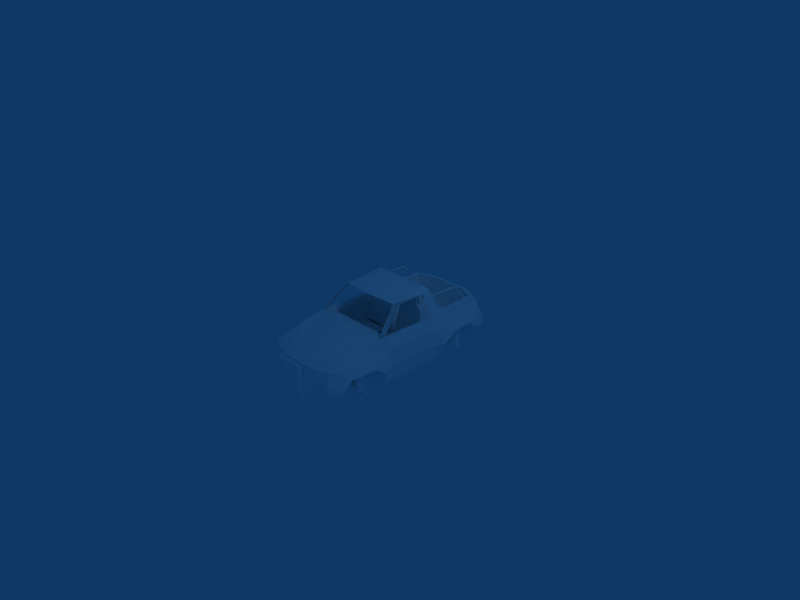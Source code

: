 # Source: isamu-rallycar.blend  (saved by Blender 2.48.1; exported with 4.5.12 LTS)
import bpy
from mathutils import Matrix  # noqa: F401  (used for matrix-valued properties, if any)

bpy.ops.wm.read_factory_settings(use_empty=True)
scene = bpy.context.scene
scene.name = 'Scene'

# ---- collections
col_collection_1 = bpy.data.collections.new('Collection 1'); scene.collection.children.link(col_collection_1)

# ---- materials (node trees are filled in below, after node groups)
mat_material_1 = bpy.data.materials.new('Material#1')
mat_material_1.alpha_threshold = 0.0
mat_material_1.diffuse_color = (1.0, 1.0, 1.0, 1.0)
mat_material_1.roughness = 0.5
mat_material_1.line_color = (0.0, 0.0, 0.0, 1.0)

# ---- material node trees

# ---- world
world_world = bpy.data.worlds.new('World'); scene.world = world_world
world_world.color = (0.05656, 0.2208, 0.4)
world_world.use_sun_shadow = False
world_world.sun_shadow_jitter_overblur = 0.0
world_world.cycles.sampling_method = 'MANUAL'
world_world.cycles.sample_map_resolution = 256

# ---- cameras
cam_camera = bpy.data.cameras.new('Camera')
cam_camera.passepartout_alpha = 0.2
cam_camera.clip_end = 100.0
cam_camera.lens = 35.0
cam_camera.ortho_scale = 7.314
cam_camera.show_passepartout = False
cam_camera.show_safe_areas = True
cam_camera.dof.focus_distance = 0.0
cam_camera.dof.aperture_fstop = 128.0

# ---- lights
light_spot = bpy.data.lights.new('Spot', 'POINT')
light_spot.transmission_factor = 0.0
light_spot.cutoff_distance = 30.0
light_spot.energy = 100.0
light_spot.shadow_buffer_clip_start = 1.001
light_spot.shadow_soft_size = 1.0
light_spot.shadow_maximum_resolution = 0.006
light_spot.use_absolute_resolution = True
light_spot.cycles.use_multiple_importance_sampling = False

# ---- meshes
me_body_prm0_material_1 = bpy.data.meshes.new('body.prm0_Material#1')
me_body_prm0_material_1.from_pydata([(0.62, 1.038, -0.4505), (0.62, 1.095, -0.5031), (0.62, 1.042, -0.5594), (0.1844, 1.095, -0.5031), (0.1844, 1.042, -0.5594), (0.08464, 1.161, -0.5008), (0.08464, 1.044, -0.6257), (-0.08464, 1.161, -0.5008), (-0.08464, 1.044, -0.6257), (-0.1844, 1.095, -0.5031), (-0.1844, 1.042, -0.5594), (-0.62, 1.095, -0.5031), (-0.62, 1.042, -0.5594), (-0.62, 1.038, -0.4505), (-0.62, 0.9858, -0.5069), (-0.1844, 1.038, -0.4505), (-0.1844, 0.9858, -0.5069), (-0.08464, 1.036, -0.3843), (-0.08464, 0.9195, -0.5091), (0.08464, 1.036, -0.3843), (0.08464, 0.9195, -0.5091), (0.1844, 1.038, -0.4505), (0.1844, 0.9858, -0.5069), (0.62, 0.9858, -0.5069), (-0.7077, 1.423, -0.2671), (-0.4768, 1.206, -0.1818), (-0.6122, 1.461, -0.4409), (-0.4729, 1.32, -0.4627), (0.473, 1.32, -0.4627), (-0.494, 0.7512, -0.4959), (0.4941, 0.7512, -0.4959), (-0.6346, 0.6111, -0.5054), (0.6346, 0.6111, -0.5054), (-0.6346, -0.435, -0.5054), (0.6346, -0.435, -0.5054), (0.3548, -0.5656, -0.4983), (0.3548, -0.7233, -0.1818), (0.3548, -1.131, -0.4761), (0.3548, -1.002, -0.1818), (0.6126, -1.273, -0.4673), (0.7138, -1.222, -0.2671), (-0.6339, -0.821, -0.5213), (-0.2537, -0.8403, -0.3623), (-0.6339, -0.8403, -0.4798), (-0.2537, -0.8818, -0.3816), (-0.6339, -0.8818, -0.4992), (-0.2537, -0.8625, -0.4231), (-0.6339, -0.8625, -0.5406), (-0.2537, -0.821, -0.4038), (0.6339, -0.8403, -0.4798), (0.2537, -0.8403, -0.3623), (0.6339, -0.821, -0.5213), (0.2537, -0.821, -0.4038), (0.6339, -0.8625, -0.5406), (0.2537, -0.8625, -0.4231), (0.6339, -0.8818, -0.4992), (0.2537, -0.8818, -0.3816), (-0.7432, -0.6803, -0.1313), (-0.7397, -0.8761, -0.1314), (-0.3547, -0.7233, -0.1818), (-0.3547, -1.002, -0.1818), (-0.3547, -1.131, -0.4761), (-0.6126, -1.273, -0.4673), (-0.6213, -1.328, -0.4597), (0.6213, -1.328, -0.4597), (0.5148, -1.417, -0.4409), (-0.2123, -1.497, -0.1414), (-0.2303, -1.425, 0.01751), (-0.2005, -1.412, -0.009763), (0.2303, -1.425, 0.01751), (0.1975, -1.412, -0.009763), (0.2123, -1.497, -0.1414), (0.1826, -1.442, -0.1141), (-0.1852, -1.442, -0.1141), (0.6082, -1.413, -0.2039), (0.5901, -1.44, -0.2671), (0.2129, -1.505, -0.2039), (0.2782, -1.531, -0.2671), (-0.2129, -1.505, -0.2039), (-0.2782, -1.531, -0.2671), (-0.5901, -1.44, -0.2671), (-0.5148, -1.417, -0.4409), (-0.6213, -1.328, -0.4597), (0.6571, -1.351, -0.2671), (0.6213, -1.328, -0.4597), (0.5148, -1.417, -0.4409), (0.2626, -1.487, -0.4222), (-0.2626, -1.487, -0.4222), (0.6182, 1.535, -0.4026), (0.6755, 1.564, -0.2671), (0.4149, 1.627, -0.2671), (0.4089, 1.64, -0.1228), (-0.4149, 1.627, -0.2671), (-0.4089, 1.64, -0.1228), (-0.6755, 1.564, -0.2671), (-0.6703, 1.558, -0.1231), (0.0, 1.039, -0.5729), (0.05846, -0.372, -0.3993), (0.05846, 1.039, -0.4716), (-0.05846, -0.372, -0.3993), (-0.05846, 1.039, -0.4716), (0.0, -0.372, -0.5005), (0.5537, 0.2776, -0.1662), (0.5065, 0.3762, 0.2932), (0.5091, 0.4192, 0.2706), (0.418, 0.4141, 0.3169), (0.4193, 0.457, 0.2942), (0.2007, 0.4141, 0.3169), (0.1994, 0.457, 0.2942), (0.1096, 0.4192, 0.2706), (-0.5113, -0.4269, -0.001879), (0.5304, -0.4269, -0.001873), (-0.546, -0.2827, 0.1416), (0.5588, -0.2827, 0.1416), (-0.6156, -0.3795, 0.2154), (0.6156, -0.3795, 0.2154), (0.0, -0.6667, 0.2439), (0.6165, -0.5221, 0.2121), (0.4071, 0.4626, 0.3441), (0.4071, 0.4608, 0.4425), (0.2106, 0.4608, 0.4425), (0.4071, 0.3945, 0.448), (0.2106, 0.3945, 0.448), (0.4071, 0.3965, 0.3364), (0.2106, 0.3965, 0.3364), (-0.2106, 0.3965, 0.3364), (-0.4071, 0.3965, 0.3364), (-0.2106, 0.3945, 0.448), (-0.4071, 0.3945, 0.448), (-0.2106, 0.4608, 0.4425), (-0.4071, 0.4608, 0.4425), (-0.4071, 0.4626, 0.3441), (0.7077, 1.423, -0.2671), (0.6122, 1.461, -0.4409), (0.4768, 1.206, -0.1818), (0.4863, 0.9135, -0.1818), (0.7448, 0.6732, -0.2671), (0.7349, 0.8942, -0.1312), (0.718, 1.215, -0.1311), (-0.718, 1.215, -0.1311), (-0.7349, 0.8942, -0.1312), (-0.4863, 0.9135, -0.1818), (-0.7448, 0.6732, -0.2671), (-0.3547, -0.5656, -0.4983), (-0.7448, -0.4982, -0.2671), (0.7244, -1.072, -0.1314), (0.7397, -0.8761, -0.1314), (0.7432, -0.6803, -0.1313), (0.7448, -0.4982, -0.2671), (-0.1994, 0.457, 0.2942), (-0.2007, 0.4141, 0.3169), (-0.4193, 0.457, 0.2942), (-0.418, 0.4141, 0.3169), (-0.5091, 0.4192, 0.2706), (-0.5065, 0.3762, 0.2932), (-0.5537, 0.2776, -0.1662), (-0.4765, 0.7413, -0.1767), (-0.5383, 1.351, 0.2171), (-0.4609, 1.358, -0.1729), (-0.3333, 1.457, 0.2151), (0.4863, 1.358, -0.1729), (0.3333, 1.457, 0.2151), (0.5548, 1.351, 0.2171), (-0.7448, 0.6732, -0.2671), (-0.6762, 0.4848, -0.2681), (-0.6346, 0.6111, -0.5054), (-0.6762, -0.3092, -0.268), (-0.6346, -0.435, -0.5054), (-0.7448, -0.4982, -0.2671), (0.5091, 0.4192, 0.2706), (0.4193, 0.457, 0.2942), (0.5563, 0.3495, -0.1891), (0.1994, 0.457, 0.2942), (0.06244, 0.3495, -0.1891), (0.1096, 0.4192, 0.2706), (0.5065, 0.3762, 0.2932), (0.5537, 0.2776, -0.1662), (0.418, 0.4141, 0.3169), (0.06503, 0.2776, -0.1662), (0.2007, 0.4141, 0.3169), (0.1122, 0.3762, 0.2932), (0.502, -0.4494, -0.3431), (-0.4765, -0.4494, -0.3431), (0.502, 0.7413, -0.1767), (-0.4765, 0.7413, -0.1767), (0.4863, 1.358, -0.1729), (-0.4609, 1.358, -0.1729), (0.6187, 0.497, 0.2048), (0.6156, -0.3795, 0.2154), (0.5588, -0.2827, 0.1416), (0.5304, -0.4269, -0.001873), (0.502, -0.4494, -0.3431), (0.502, 0.7413, -0.1767), (0.5728, 0.7254, 0.2095), (-0.6188, 0.4968, 0.2042), (-0.5564, 0.7254, 0.2094), (-0.4765, 0.7413, -0.1767), (-0.4765, -0.4494, -0.3431), (-0.5113, -0.4269, -0.001879), (-0.546, -0.2827, 0.1416), (-0.6156, -0.3795, 0.2154), (-0.6182, 1.535, -0.4026), (-0.6122, 1.461, -0.4409), (-0.5129, 0.443, 0.5369), (-0.4793, -0.1086, 0.5604), (0.0, -0.177, 0.5881), (0.5117, 0.4429, 0.537), (0.4798, 0.5676, 0.5668), (-0.4797, 0.5676, 0.5668), (0.6213, -1.328, -0.4597), (0.7138, -1.222, -0.2671), (0.6126, -1.273, -0.4673), (0.6571, -1.351, -0.2671), (0.7077, 1.423, -0.2671), (0.6182, 1.535, -0.4026), (0.6122, 1.461, -0.4409), (0.6346, 0.6111, -0.5054), (0.6762, -0.3092, -0.268), (0.6762, 0.4848, -0.2681), (0.6346, -0.435, -0.5054), (0.7448, -0.4982, -0.2671), (0.7448, 0.6732, -0.2671), (0.6755, 1.564, -0.2671), (0.6122, 1.461, -0.4409), (-0.6571, -1.351, -0.2671), (-0.7138, -1.222, -0.2671), (-0.6213, -1.328, -0.4597), (-0.6126, -1.273, -0.4673), (-0.6571, -1.351, -0.2671), (-0.6182, 1.535, -0.4026), (-0.7077, 1.423, -0.2671), (-0.6122, 1.461, -0.4409), (-0.6755, 1.564, -0.2671), (-0.6703, 1.558, -0.1231), (-0.2106, 0.4626, 0.3441), (0.2106, 0.4626, 0.3441), (-0.06244, 0.3495, -0.1891), (-0.1994, 0.457, 0.2942), (-0.5563, 0.3495, -0.1891), (-0.1096, 0.4192, 0.2706), (-0.4193, 0.457, 0.2942), (-0.5091, 0.4192, 0.2706), (-0.2106, 0.4608, 0.4425), (-0.5522, -0.07849, -0.148), (-0.5563, 0.3495, -0.1891), (-0.0665, -0.07849, -0.148), (-0.06244, 0.3495, -0.1891), (-0.4071, 0.4608, 0.4425), (-0.4071, 0.3945, 0.448), (-0.4071, 0.3965, 0.3364), (-0.7138, -1.222, -0.2671), (-0.7244, -1.072, -0.1314), (-0.4071, 0.3965, 0.3364), (-0.2106, 0.3965, 0.3364), (-0.4071, 0.3965, 0.3364), (-0.418, 0.4141, 0.3169), (-0.5537, 0.2776, -0.1662), (-0.5065, 0.3762, 0.2932), (-0.1096, 0.4192, 0.2706), (-0.1122, 0.3762, 0.2932), (0.2626, -1.487, -0.4222), (-0.5148, -1.417, -0.4409), (-0.2626, -1.487, -0.4222), (0.6703, 1.558, -0.1231), (-0.2007, 0.4141, 0.3169), (-0.06503, 0.2776, -0.1662), (-0.1122, 0.3762, 0.2932), (-0.5563, 0.3495, -0.1891), (-0.06244, 0.3495, -0.1891), (-0.06503, 0.2776, -0.1662), (0.5563, 0.3495, -0.1891), (0.5522, -0.07849, -0.148), (0.0665, -0.07849, -0.148), (0.06244, 0.3495, -0.1891), (0.2106, 0.4608, 0.4425), (0.4071, 0.3945, 0.448), (0.4071, 0.4608, 0.4425), (0.4071, 0.3965, 0.3364), (0.4071, 0.3965, 0.3364), (0.2106, 0.3965, 0.3364), (0.4071, 0.3965, 0.3364), (0.1122, 0.3762, 0.2932), (0.5563, 0.3495, -0.1891), (0.06244, 0.3495, -0.1891), (0.06503, 0.2776, -0.1662), (-0.5113, -0.4269, -0.001879), (-0.4765, -0.4494, -0.3431), (0.502, -0.4494, -0.3431), (0.4793, -0.1086, 0.5604), (-0.5156, -0.03447, 0.5311), (-0.4793, -0.1086, 0.5604), (-0.5129, 0.443, 0.5369), (0.5117, 0.4429, 0.537), (0.4793, -0.1086, 0.5604), (0.5155, -0.03503, 0.5315), (0.5304, -0.4269, -0.001873), (-0.6165, -0.5221, 0.2121), (-0.5156, -0.03447, 0.5311), (-0.6165, -0.5221, 0.2121), (-0.4793, -0.1086, 0.5604), (-0.6156, -0.3795, 0.2154), (-0.6082, -1.413, -0.2039), (0.5155, -0.03503, 0.5315), (0.6165, -0.5221, 0.2121), (0.6156, -0.3795, 0.2154), (0.4793, -0.1086, 0.5604), (0.6703, 1.558, -0.1231), (0.6187, 0.497, 0.2048), (0.4798, 0.5676, 0.5668), (0.5117, 0.4429, 0.537), (0.5728, 0.7254, 0.2095), (-0.6188, 0.4968, 0.2042), (-0.5129, 0.443, 0.5369), (-0.4797, 0.5676, 0.5668), (-0.5564, 0.7254, 0.2094), (0.502, 0.7413, -0.1767), (0.5728, 0.7254, 0.2095), (-0.5564, 0.7254, 0.2094), (0.4467, 0.505, 0.6257), (0.4798, 0.5676, 0.5668), (0.5109, 0.5517, 0.5668), (0.3315, -0.6525, -0.482), (0.5975, -0.82, -0.6043), (0.3381, -1.065, -0.4685), (0.3381, -1.065, -0.2638), (0.5954, -0.8192, -0.4115), (0.5954, -0.8764, -0.4014), (0.3315, -0.6525, -0.2741), (0.5975, -0.8772, -0.5943), (-0.5954, -0.8192, -0.4115), (-0.3316, -0.6525, -0.2741), (-0.5975, -0.82, -0.6043), (0.3381, -1.065, -0.2638), (0.5975, -0.8772, -0.5943), (0.5954, -0.8764, -0.4014), (-0.3316, -0.6525, -0.482), (0.6185, -0.9091, -0.4662), (0.6293, -0.9091, -0.1692), (0.6515, -0.8162, -0.17), (0.6407, -0.8162, -0.467), (0.6515, -0.8162, -0.17), (0.5587, -0.7941, -0.1666), (0.5479, -0.7941, -0.4636), (0.5587, -0.7941, -0.1666), (0.5365, -0.887, -0.1658), (0.5257, -0.887, -0.4628), (0.5365, -0.887, -0.1658), (0.6293, -0.9091, -0.1692), (0.6407, -0.8162, -0.467), (0.5479, -0.7941, -0.4636), (0.5257, -0.887, -0.4628), (0.6185, -0.9091, -0.4662), (-0.6185, -0.9091, -0.4662), (-0.6293, -0.9091, -0.1692), (-0.5365, -0.887, -0.1658), (-0.5257, -0.887, -0.4628), (-0.5365, -0.887, -0.1658), (-0.5587, -0.7941, -0.1666), (-0.5479, -0.7941, -0.4636), (-0.5587, -0.7941, -0.1666), (-0.6515, -0.8162, -0.17), (-0.6407, -0.8162, -0.467), (-0.6515, -0.8162, -0.17), (-0.6293, -0.9091, -0.1692), (-0.5257, -0.887, -0.4628), (-0.5479, -0.7941, -0.4636), (-0.6407, -0.8162, -0.467), (-0.6185, -0.9091, -0.4662), (-0.6186, 1.096, -0.5065), (-0.6294, 1.096, -0.169), (-0.6514, 1.003, -0.1697), (-0.6406, 1.003, -0.5072), (-0.6514, 1.003, -0.1697), (-0.5586, 0.981, -0.1668), (-0.5478, 0.981, -0.5043), (-0.5586, 0.981, -0.1668), (-0.5366, 1.074, -0.1661), (-0.5258, 1.074, -0.5036), (-0.5366, 1.074, -0.1661), (-0.6294, 1.096, -0.169), (-0.6406, 1.003, -0.5072), (-0.5478, 0.981, -0.5043), (-0.5258, 1.074, -0.5036), (-0.6186, 1.096, -0.5065), (0.6186, 1.096, -0.5065), (0.6294, 1.096, -0.169), (0.5366, 1.074, -0.1661), (0.5258, 1.074, -0.5036), (0.5366, 1.074, -0.1661), (0.5586, 0.981, -0.1668), (0.5478, 0.981, -0.5043), (0.5586, 0.981, -0.1668), (0.6514, 1.003, -0.1697), (0.6406, 1.003, -0.5072), (0.6514, 1.003, -0.1697), (0.6294, 1.096, -0.169), (0.5258, 1.074, -0.5036), (0.5478, 0.981, -0.5043), (0.6406, 1.003, -0.5072), (0.6186, 1.096, -0.5065), (-0.5954, -0.8192, -0.4115), (-0.5954, -0.8764, -0.4014), (-0.3381, -1.065, -0.2638), (-0.3316, -0.6525, -0.482), (-0.3381, -1.065, -0.4685), (-0.5975, -0.8772, -0.5943), (-0.3316, -0.6525, -0.2741), (0.3315, -0.6525, -0.2741), (0.3315, -0.6525, -0.482), (0.5975, -0.82, -0.6043), (-0.3381, -1.065, -0.2638), (-0.5954, -0.8764, -0.4014), (0.5954, -0.8192, -0.4115), (0.2595, -1.563, -0.4443), (0.3262, -1.212, -0.5156), (0.3558, -1.205, -0.4868), (0.3853, -1.212, -0.5156), (0.2891, -1.541, -0.4154), (0.3186, -1.563, -0.4443), (0.27, -1.582, -0.2136), (0.2996, -1.611, -0.2195), (0.2025, -1.499, 0.02778), (0.2277, -1.518, 0.06516), (-0.2025, -1.499, 0.02778), (-0.2277, -1.518, 0.06516), (-0.27, -1.582, -0.2136), (-0.2996, -1.611, -0.2195), (-0.2893, -1.541, -0.4154), (-0.3189, -1.563, -0.4443), (-0.3549, -1.205, -0.4868), (-0.3845, -1.212, -0.5156), (-0.3253, -1.212, -0.5156), (-0.3549, -1.218, -0.5445), (-0.2598, -1.563, -0.4443), (-0.2893, -1.585, -0.4731), (-0.2404, -1.611, -0.2195), (-0.27, -1.64, -0.2254), (-0.1773, -1.536, 0.008672), (-0.2025, -1.555, 0.04606), (0.1773, -1.536, 0.008672), (0.2025, -1.555, 0.04606), (0.2404, -1.611, -0.2195), (0.27, -1.64, -0.2254), (0.2891, -1.585, -0.4731), (0.3558, -1.218, -0.5445), (-0.718, 1.215, -0.1311), (-0.6474, 1.482, 0.01263), (-0.6607, 1.216, 0.01072), (-0.6028, 1.467, 0.1243), (-0.6781, 0.8479, 0.01072), (-0.6323, 0.7932, 0.1244), (-0.6664, 0.4986, 0.01056), (-0.6364, -0.1451, 0.1243), (-0.6664, -0.3291, 0.01041), (-0.6364, -0.8307, 0.1243), (-0.6851, -0.8307, 0.01067), (-0.6515, -1.253, 0.01751), (-0.7244, -1.072, -0.1314), (-0.6572, -1.324, -0.1414), (-0.6584, -1.333, -0.2039), (0.6584, -1.333, -0.2039), (0.6572, -1.324, -0.1414), (0.7244, -1.072, -0.1314), (0.6515, -1.253, 0.01751), (0.6851, -0.8307, 0.01067), (0.6364, -0.8307, 0.1243), (0.6664, -0.3291, 0.01041), (0.6364, -0.1451, 0.1243), (0.6664, 0.4986, 0.01056), (0.6323, 0.7932, 0.1244), (0.6781, 0.8479, 0.01072), (0.6028, 1.467, 0.1243), (0.6607, 1.216, 0.01072), (0.6474, 1.482, 0.01263), (0.718, 1.215, -0.1311), (-0.5851, 1.384, 0.2205), (-0.5564, 0.7254, 0.2094), (-0.618, 0.7004, 0.2069), (-0.4797, 0.5676, 0.5668), (-0.5108, 0.5517, 0.5668), (-0.4467, 0.505, 0.6257), (-0.5129, 0.443, 0.5369), (-0.4793, -0.1086, 0.5604), (-0.5156, -0.03447, 0.5311), (-0.6165, -0.5221, 0.2121), (-0.6156, -0.3795, 0.2154), (-0.6188, 0.4968, 0.2042), (0.5851, 1.384, 0.2205), (0.618, 0.7004, 0.2069), (0.6187, 0.497, 0.2048), (0.6156, -0.3795, 0.2154), (0.6165, -0.5221, 0.2121), (0.5155, -0.03503, 0.5315), (0.4793, -0.1086, 0.5604), (0.5117, 0.4429, 0.537), (-0.6124, -0.8538, 0.1673), (-0.6165, -0.5221, 0.2121), (-0.2328, -1.285, 0.08708), (0.0, -0.8936, 0.1933), (0.2328, -1.285, 0.08708), (0.6165, -0.5221, 0.2121), (0.6124, -0.8538, 0.1673), (0.6364, -0.8307, 0.1243), (0.5792, -1.107, 0.1069), (0.6515, -1.253, 0.01751), (0.5892, -1.323, 0.01751), (0.6764, 0.4848, -0.176), (0.6764, -0.3077, -0.176), (0.7432, -0.6803, -0.1313), (0.7397, -0.8761, -0.1314), (-0.7397, -0.8761, -0.1314), (-0.7432, -0.6803, -0.1313), (-0.6765, -0.3077, -0.176), (-0.6765, 0.4848, -0.176), (0.5244, 0.5856, 0.4816), (0.5384, 1.055, 0.4392), (0.539, 0.589, 0.4636), (0.5238, 1.048, 0.4219), (0.5244, 0.6004, 0.4456), (0.5092, 1.055, 0.4392), (0.5098, 0.597, 0.4636), (0.5238, 1.062, 0.4564), (0.5858, 1.255, 0.2055), (0.5713, 1.234, 0.2055), (0.5569, 1.255, 0.2055), (0.5713, 1.276, 0.2056), (-0.539, 0.589, 0.4636), (-0.5384, 1.055, 0.4392), (-0.5244, 0.5856, 0.4816), (-0.5238, 1.062, 0.4564), (-0.5098, 0.597, 0.4636), (-0.5092, 1.055, 0.4392), (-0.5244, 0.6004, 0.4456), (-0.5238, 1.048, 0.4219), (-0.5858, 1.255, 0.2055), (-0.5713, 1.276, 0.2056), (-0.5569, 1.255, 0.2055), (-0.5713, 1.234, 0.2055), (-0.4064, 1.535, 0.01333), (0.4064, 1.535, 0.01333), (-0.3672, 1.509, 0.208), (0.3671, 1.508, 0.2107), (0.3333, 1.457, 0.2151), (0.5851, 1.384, 0.2205), (0.5548, 1.351, 0.2171), (0.2303, -1.425, 0.01751), (-0.2303, -1.425, 0.01751), (-0.5792, -1.107, 0.1069), (-0.5892, -1.323, 0.01751), (-0.6515, -1.253, 0.01751), (-0.3333, 1.457, 0.2151), (-0.5851, 1.384, 0.2205), (-0.6028, 1.467, 0.1243), (-0.6474, 1.482, 0.01263), (0.6584, -1.333, -0.2039), (0.6071, -1.404, -0.1414), (0.6572, -1.324, -0.1414), (0.5892, -1.323, 0.01751), (0.6515, -1.253, 0.01751), (-0.6515, -1.253, 0.01751), (-0.5892, -1.323, 0.01751), (-0.6572, -1.324, -0.1414), (-0.6071, -1.404, -0.1414), (-0.6584, -1.333, -0.2039), (-0.7349, 0.8942, -0.1312), (0.6474, 1.482, 0.01263), (0.6028, 1.467, 0.1243), (0.7349, 0.8942, -0.1312), (0.5728, 0.7254, 0.2095), (0.5548, 1.351, 0.2171), (0.4467, 0.505, 0.6257), (0.4793, -0.1086, 0.5604), (0.0, -0.177, 0.5881), (-0.4467, 0.505, 0.6257), (-0.4797, 0.5676, 0.5668), (0.4798, 0.5676, 0.5668), (-0.5383, 1.351, 0.2171), (-0.5383, 1.351, 0.2171), (0.0, -0.6667, 0.2439), (-0.4793, -0.1086, 0.5604), (-0.6364, -0.8307, 0.1243), (-0.5792, -1.107, 0.1069), (-0.6364, -0.8307, 0.1243), (-0.6124, -0.8538, 0.1673)], [], [(0, 2, 1), (2, 3, 1), (2, 4, 3), (4, 5, 3), (4, 6, 5), (6, 7, 5), (6, 8, 7), (8, 9, 7), (8, 10, 9), (10, 11, 9), (10, 12, 11), (12, 13, 11), (12, 14, 13), (14, 15, 13), (14, 16, 15), (16, 17, 15), (16, 18, 17), (18, 19, 17), (18, 20, 19), (20, 21, 19), (20, 22, 21), (22, 0, 21), (23, 0, 22), (2, 0, 23), (23, 4, 2), (24, 26, 25), (26, 27, 25), (26, 28, 27), (28, 29, 27), (28, 30, 29), (30, 31, 29), (30, 32, 31), (32, 33, 31), (32, 34, 33), (34, 35, 33), (34, 36, 35), (36, 37, 35), (36, 38, 37), (38, 39, 37), (38, 40, 39), (1, 3, 21), (3, 19, 21), (3, 5, 19), (5, 17, 19), (5, 7, 17), (7, 15, 17), (7, 9, 15), (9, 13, 15), (9, 11, 13), (23, 22, 4), (22, 6, 4), (22, 20, 6), (20, 8, 6), (20, 18, 8), (18, 10, 8), (18, 16, 10), (16, 12, 10), (16, 14, 12), (41, 43, 42), (43, 44, 42), (43, 45, 44), (45, 46, 44), (45, 47, 46), (47, 48, 46), (47, 41, 48), (41, 42, 48), (49, 51, 50), (51, 52, 50), (51, 53, 52), (53, 54, 52), (53, 55, 54), (55, 56, 54), (55, 49, 56), (49, 50, 56), (57, 59, 58), (59, 60, 58), (59, 61, 60), (61, 62, 60), (61, 39, 62), (39, 63, 62), (39, 64, 63), (64, 65, 63), (66, 68, 67), (68, 69, 67), (68, 70, 69), (70, 71, 69), (70, 72, 71), (72, 66, 71), (72, 73, 66), (73, 68, 66), (74, 76, 75), (76, 77, 75), (76, 78, 77), (78, 79, 77), (78, 80, 79), (80, 81, 79), (80, 82, 81), (83, 75, 84), (75, 85, 84), (75, 77, 85), (77, 86, 85), (77, 79, 86), (79, 87, 86), (79, 81, 87), (88, 90, 89), (90, 91, 89), (90, 92, 91), (92, 93, 91), (92, 94, 93), (94, 95, 93), (96, 98, 97), (98, 99, 97), (98, 100, 99), (100, 101, 99), (100, 96, 101), (96, 97, 101), (102, 104, 103), (104, 105, 103), (104, 106, 105), (106, 107, 105), (106, 108, 107), (108, 109, 107), (110, 112, 111), (112, 113, 111), (112, 114, 113), (114, 115, 113), (114, 116, 115), (116, 117, 115), (118, 120, 119), (120, 121, 119), (120, 122, 121), (122, 123, 121), (122, 124, 123), (125, 127, 126), (127, 128, 126), (127, 129, 128), (129, 130, 128), (129, 131, 130), (132, 134, 133), (134, 28, 133), (134, 135, 28), (135, 30, 28), (135, 32, 30), (32, 135, 136), (135, 137, 136), (135, 134, 137), (134, 138, 137), (134, 132, 138), (24, 25, 139), (25, 140, 139), (25, 141, 140), (141, 142, 140), (141, 31, 142), (37, 143, 35), (143, 33, 35), (143, 59, 33), (59, 144, 33), (59, 57, 144), (40, 38, 145), (38, 146, 145), (38, 36, 146), (36, 147, 146), (36, 148, 147), (149, 151, 150), (151, 152, 150), (151, 153, 152), (153, 154, 152), (153, 155, 154), (156, 158, 157), (158, 159, 157), (158, 160, 159), (160, 161, 159), (160, 162, 161), (163, 165, 164), (165, 166, 164), (165, 167, 166), (167, 168, 166), (169, 171, 170), (171, 172, 170), (171, 173, 172), (173, 174, 172), (175, 177, 176), (177, 178, 176), (177, 179, 178), (179, 180, 178), (181, 183, 182), (183, 184, 182), (183, 185, 184), (185, 186, 184), (187, 189, 188), (187, 190, 189), (187, 191, 190), (187, 192, 191), (187, 193, 192), (194, 196, 195), (194, 197, 196), (194, 198, 197), (194, 199, 198), (194, 200, 199), (201, 88, 202), (201, 90, 88), (201, 92, 90), (201, 94, 92), (203, 205, 204), (203, 206, 205), (203, 207, 206), (203, 208, 207), (209, 211, 210), (212, 209, 210), (213, 215, 214), (216, 218, 217), (217, 220, 219), (218, 216, 221), (213, 214, 222), (88, 223, 202), (80, 224, 82), (225, 227, 226), (225, 226, 228), (229, 231, 230), (232, 229, 230), (75, 83, 74), (43, 41, 45), (45, 41, 47), (49, 53, 51), (55, 53, 49), (21, 0, 1), (233, 232, 230), (129, 234, 131), (118, 235, 120), (236, 238, 237), (237, 239, 236), (240, 237, 238), (238, 241, 240), (127, 125, 242), (243, 245, 244), (245, 246, 244), (247, 249, 248), (31, 141, 29), (141, 25, 27), (27, 29, 141), (34, 148, 36), (60, 62, 250), (60, 250, 251), (143, 37, 61), (59, 143, 61), (247, 131, 252), (242, 253, 234), (234, 253, 131), (253, 254, 131), (71, 66, 76), (255, 257, 256), (78, 76, 66), (150, 259, 258), (260, 262, 261), (263, 89, 91), (255, 265, 264), (265, 255, 256), (265, 266, 264), (267, 155, 153), (150, 258, 149), (258, 259, 268), (259, 269, 268), (270, 272, 271), (270, 273, 272), (274, 124, 122), (70, 68, 72), (73, 72, 68), (275, 277, 276), (278, 118, 276), (235, 279, 274), (118, 279, 235), (118, 280, 279), (26, 133, 28), (39, 61, 37), (109, 281, 107), (104, 102, 282), (283, 281, 109), (283, 284, 281), (285, 287, 286), (205, 206, 288), (217, 219, 216), (289, 291, 290), (292, 294, 293), (295, 287, 285), (114, 296, 116), (65, 260, 261), (297, 299, 298), (298, 300, 297), (301, 224, 80), (302, 304, 303), (80, 78, 301), (261, 63, 65), (303, 305, 302), (213, 222, 306), (307, 309, 308), (307, 308, 310), (60, 251, 58), (311, 313, 312), (314, 313, 311), (160, 315, 162), (315, 316, 162), (156, 157, 317), (318, 320, 319), (321, 323, 322), (324, 326, 325), (325, 327, 324), (322, 323, 328), (329, 331, 330), (332, 323, 333), (333, 334, 332), (335, 330, 331), (336, 338, 337), (339, 341, 340), (342, 344, 343), (345, 347, 346), (336, 348, 338), (339, 349, 341), (342, 350, 344), (345, 351, 347), (352, 354, 353), (355, 357, 356), (358, 360, 359), (361, 363, 362), (352, 364, 354), (355, 365, 357), (358, 366, 360), (361, 367, 363), (368, 370, 369), (371, 373, 372), (374, 376, 375), (377, 379, 378), (368, 380, 370), (371, 381, 373), (374, 382, 376), (377, 383, 379), (384, 386, 385), (387, 389, 388), (390, 392, 391), (393, 395, 394), (384, 396, 386), (387, 397, 389), (390, 398, 392), (393, 399, 395), (400, 402, 401), (403, 404, 331), (331, 404, 405), (400, 406, 402), (407, 409, 408), (405, 410, 404), (411, 410, 405), (412, 409, 407), (333, 334, 409), (329, 331, 405), (412, 409, 334), (329, 405, 411), (413, 415, 414), (415, 416, 414), (415, 417, 416), (417, 418, 416), (417, 419, 418), (419, 420, 418), (419, 421, 420), (421, 422, 420), (421, 423, 422), (423, 424, 422), (423, 425, 424), (425, 426, 424), (425, 427, 426), (427, 428, 426), (427, 429, 428), (429, 430, 428), (429, 431, 430), (431, 432, 430), (431, 433, 432), (433, 434, 432), (433, 435, 434), (435, 436, 434), (435, 437, 436), (437, 438, 436), (437, 439, 438), (439, 440, 438), (439, 441, 440), (441, 442, 440), (441, 413, 442), (413, 443, 442), (413, 414, 443), (414, 444, 443), (414, 416, 444), (416, 418, 444), (230, 445, 233), (445, 446, 233), (445, 447, 446), (447, 448, 446), (447, 449, 448), (449, 450, 448), (449, 451, 450), (451, 452, 450), (451, 453, 452), (453, 454, 452), (453, 455, 454), (455, 456, 454), (455, 457, 456), (457, 458, 456), (457, 225, 458), (225, 459, 458), (225, 228, 459), (212, 210, 460), (210, 461, 460), (210, 462, 461), (462, 463, 461), (462, 464, 463), (464, 465, 463), (464, 466, 465), (466, 467, 465), (466, 468, 467), (468, 469, 467), (468, 470, 469), (470, 471, 469), (470, 472, 471), (472, 473, 471), (472, 474, 473), (474, 306, 473), (474, 213, 306), (475, 477, 476), (477, 478, 476), (477, 479, 478), (479, 480, 478), (479, 481, 480), (481, 482, 480), (481, 483, 482), (483, 484, 482), (483, 485, 484), (485, 452, 484), (485, 486, 452), (486, 450, 452), (486, 477, 450), (477, 448, 450), (477, 475, 448), (429, 427, 431), (427, 433, 431), (427, 425, 433), (425, 435, 433), (425, 423, 435), (423, 437, 435), (423, 421, 437), (421, 439, 437), (421, 419, 439), (419, 441, 439), (419, 417, 441), (417, 413, 441), (417, 415, 413), (432, 434, 430), (434, 428, 430), (434, 436, 428), (436, 426, 428), (436, 438, 426), (438, 424, 426), (438, 440, 424), (440, 422, 424), (440, 442, 422), (442, 420, 422), (442, 443, 420), (443, 418, 420), (443, 444, 418), (487, 488, 471), (488, 469, 471), (488, 489, 469), (489, 467, 469), (489, 490, 467), (490, 491, 467), (490, 492, 491), (492, 493, 491), (492, 494, 493), (494, 318, 493), (494, 320, 318), (495, 497, 496), (497, 498, 496), (497, 499, 498), (499, 500, 498), (499, 501, 500), (501, 502, 500), (501, 503, 502), (503, 504, 502), (503, 505, 504), (221, 506, 218), (506, 217, 218), (506, 507, 217), (507, 220, 217), (507, 466, 220), (466, 508, 220), (466, 464, 508), (464, 509, 508), (464, 462, 509), (457, 455, 510), (455, 511, 510), (455, 453, 511), (453, 168, 511), (453, 512, 168), (512, 166, 168), (512, 513, 166), (513, 164, 166), (513, 163, 164), (514, 516, 515), (516, 517, 515), (516, 518, 517), (518, 519, 517), (518, 520, 519), (520, 521, 519), (520, 514, 521), (514, 515, 521), (521, 515, 522), (515, 523, 522), (515, 517, 523), (517, 524, 523), (517, 519, 524), (519, 525, 524), (519, 521, 525), (521, 522, 525), (526, 528, 527), (528, 529, 527), (528, 530, 529), (530, 531, 529), (530, 532, 531), (532, 533, 531), (532, 526, 533), (526, 527, 533), (527, 529, 534), (529, 535, 534), (529, 531, 535), (531, 536, 535), (531, 533, 536), (533, 537, 536), (533, 527, 537), (527, 534, 537), (95, 538, 93), (538, 539, 93), (538, 540, 539), (540, 541, 539), (540, 542, 541), (542, 543, 541), (542, 544, 543), (501, 499, 503), (499, 545, 503), (499, 497, 545), (497, 546, 545), (497, 547, 546), (547, 548, 546), (547, 549, 548), (550, 540, 551), (540, 552, 551), (540, 538, 552), (538, 553, 552), (538, 95, 553), (83, 554, 74), (554, 555, 74), (554, 556, 555), (556, 557, 555), (556, 558, 557), (559, 561, 560), (561, 562, 560), (561, 563, 562), (563, 301, 562), (563, 224, 301), (513, 451, 163), (451, 564, 163), (451, 449, 564), (449, 445, 564), (449, 447, 445), (263, 539, 565), (539, 566, 565), (539, 541, 566), (541, 543, 566), (560, 562, 67), (562, 66, 67), (562, 301, 66), (301, 78, 66), (507, 506, 466), (506, 468, 466), (506, 221, 468), (221, 567, 468), (488, 320, 489), (488, 319, 320), (488, 568, 319), (488, 569, 568), (488, 487, 569), (570, 572, 571), (570, 573, 572), (570, 574, 573), (570, 575, 574), (542, 540, 550), (551, 576, 550), (93, 539, 91), (74, 555, 71), (76, 74, 71), (71, 555, 69), (545, 505, 503), (577, 475, 476), (481, 479, 486), (477, 486, 479), (320, 494, 489), (495, 547, 497), (500, 578, 498), (572, 573, 579), (484, 452, 454), (465, 467, 491), (91, 539, 263), (557, 69, 555), (580, 495, 496), (580, 549, 547), (581, 583, 582), (578, 496, 498), (451, 513, 453), (512, 453, 513), (567, 472, 470), (472, 567, 474), (567, 470, 468)])
_uv = me_body_prm0_material_1.uv_layers.new(name='UVTex')
_uv.uv.foreach_set('vector', [0.7897, 0.9663, 0.7897, 0.9651, 0.7897, 0.9551, 0.7897, 0.9651, 0.8599, 0.9551, 0.7897, 0.9551, 0.7897, 0.9651, 0.8599, 0.9651, 0.8599, 0.9551, 0.8599, 0.9651, 0.8788, 0.9409, 0.8599, 0.9551, 0.8599, 0.9651, 0.8788, 0.9651, 0.8788, 0.9409, 0.8788, 0.9651, 0.9071, 0.9409, 0.8788, 0.9409, 0.8788, 0.9651, 0.9071, 0.9651, 0.9071, 0.9409, 0.9071, 0.9651, 0.9265, 0.9551, 0.9071, 0.9409, 0.9071, 0.9651, 0.9265, 0.9651, 0.9265, 0.9551, 0.9265, 0.9651, 0.9974, 0.9551, 0.9265, 0.9551, 0.9265, 0.9651, 0.9974, 0.9651, 0.9974, 0.9551, 0.9974, 0.9651, 0.9974, 0.9663, 0.9974, 0.9551, 0.9974, 0.9651, 0.9974, 0.9765, 0.9974, 0.9663, 0.9974, 0.9765, 0.9265, 0.9663, 0.9974, 0.9663, 0.9974, 0.9765, 0.9265, 0.9765, 0.9265, 0.9663, 0.9265, 0.9765, 0.9071, 0.9666, 0.9265, 0.9663, 0.9265, 0.9765, 0.9071, 0.9905, 0.9071, 0.9666, 0.9071, 0.9905, 0.8788, 0.9666, 0.9071, 0.9666, 0.9071, 0.9905, 0.8788, 0.9905, 0.8788, 0.9666, 0.8788, 0.9905, 0.8599, 0.9663, 0.8788, 0.9666, 0.8788, 0.9905, 0.8599, 0.9765, 0.8599, 0.9663, 0.8599, 0.9765, 0.7897, 0.9663, 0.8599, 0.9663, 0.7897, 0.9765, 0.7897, 0.9663, 0.8599, 0.9765, 0.7897, 0.9651, 0.7897, 0.9663, 0.7897, 0.9765, 0.7897, 0.9765, 0.8599, 0.9651, 0.7897, 0.9651, 0.9929, 0.634, 0.9963, 0.6201, 0.9729, 0.6003, 0.9963, 0.6201, 0.9835, 0.5995, 0.9729, 0.6003, 0.9963, 0.6201, 0.9835, 0.4609, 0.9835, 0.5995, 0.9835, 0.4609, 0.932, 0.6027, 0.9835, 0.5995, 0.9835, 0.4609, 0.932, 0.4578, 0.932, 0.6027, 0.932, 0.4578, 0.9192, 0.6234, 0.932, 0.6027, 0.932, 0.4578, 0.9192, 0.437, 0.9192, 0.6234, 0.9192, 0.437, 0.8246, 0.6234, 0.9192, 0.6234, 0.9192, 0.437, 0.8246, 0.437, 0.8246, 0.6234, 0.8246, 0.437, 0.8127, 0.4781, 0.8246, 0.6234, 0.8246, 0.437, 0.7984, 0.4781, 0.8127, 0.4781, 0.7984, 0.4781, 0.7615, 0.4781, 0.8127, 0.4781, 0.7984, 0.4781, 0.7728, 0.4781, 0.7615, 0.4781, 0.7728, 0.4781, 0.7486, 0.4402, 0.7615, 0.4781, 0.7728, 0.4781, 0.7533, 0.4254, 0.7486, 0.4402, 0.7897, 0.9551, 0.8599, 0.9551, 0.8599, 0.9663, 0.8599, 0.9551, 0.8788, 0.9666, 0.8599, 0.9663, 0.8599, 0.9551, 0.8788, 0.9409, 0.8788, 0.9666, 0.8788, 0.9409, 0.9071, 0.9666, 0.8788, 0.9666, 0.8788, 0.9409, 0.9071, 0.9409, 0.9071, 0.9666, 0.9071, 0.9409, 0.9265, 0.9663, 0.9071, 0.9666, 0.9071, 0.9409, 0.9265, 0.9551, 0.9265, 0.9663, 0.9265, 0.9551, 0.9974, 0.9663, 0.9265, 0.9663, 0.9265, 0.9551, 0.9974, 0.9551, 0.9974, 0.9663, 0.7897, 0.9765, 0.8599, 0.9765, 0.8599, 0.9651, 0.8599, 0.9765, 0.8788, 0.9651, 0.8599, 0.9651, 0.8599, 0.9765, 0.8788, 0.9905, 0.8788, 0.9651, 0.8788, 0.9905, 0.9071, 0.9651, 0.8788, 0.9651, 0.8788, 0.9905, 0.9071, 0.9905, 0.9071, 0.9651, 0.9071, 0.9905, 0.9265, 0.9651, 0.9071, 0.9651, 0.9071, 0.9905, 0.9265, 0.9765, 0.9265, 0.9651, 0.9265, 0.9765, 0.9974, 0.9651, 0.9265, 0.9651, 0.9265, 0.9765, 0.9974, 0.9765, 0.9974, 0.9651, 0.7952, 0.958, 0.7948, 0.9631, 0.8611, 0.9631, 0.7948, 0.9631, 0.8611, 0.9726, 0.8611, 0.9631, 0.7948, 0.9631, 0.7952, 0.9726, 0.8611, 0.9726, 0.7952, 0.9726, 0.8611, 0.9677, 0.8611, 0.9726, 0.7952, 0.9726, 0.7952, 0.9677, 0.8611, 0.9677, 0.7952, 0.9677, 0.8611, 0.958, 0.8611, 0.9677, 0.7952, 0.9677, 0.7952, 0.958, 0.8611, 0.958, 0.7952, 0.958, 0.8611, 0.9631, 0.8611, 0.958, 0.7952, 0.9627, 0.7952, 0.958, 0.8611, 0.9627, 0.7952, 0.958, 0.8611, 0.958, 0.8611, 0.9627, 0.7952, 0.958, 0.7952, 0.9677, 0.8611, 0.958, 0.7952, 0.9677, 0.8611, 0.9677, 0.8611, 0.958, 0.7952, 0.9677, 0.7952, 0.9726, 0.8611, 0.9677, 0.7952, 0.9726, 0.8611, 0.9726, 0.8611, 0.9677, 0.7952, 0.9726, 0.7952, 0.9627, 0.8611, 0.9726, 0.7952, 0.9627, 0.8611, 0.9627, 0.8611, 0.9726, 0.8023, 0.6386, 0.7984, 0.5823, 0.7847, 0.638, 0.7984, 0.5823, 0.7728, 0.5823, 0.7847, 0.638, 0.7984, 0.5823, 0.7615, 0.5823, 0.7728, 0.5823, 0.7615, 0.5823, 0.7486, 0.6201, 0.7728, 0.5823, 0.7615, 0.5823, 0.7486, 0.4402, 0.7486, 0.6201, 0.7486, 0.4402, 0.7437, 0.6214, 0.7486, 0.6201, 0.7486, 0.4402, 0.7437, 0.439, 0.7437, 0.6214, 0.7437, 0.439, 0.7356, 0.4547, 0.7437, 0.6214, 0.1447, 0.813, 0.1484, 0.8605, 0.1392, 0.8701, 0.1484, 0.8605, 0.283, 0.8701, 0.1392, 0.8701, 0.1484, 0.8605, 0.2728, 0.8605, 0.283, 0.8701, 0.2728, 0.8605, 0.2773, 0.813, 0.283, 0.8701, 0.2728, 0.8605, 0.2681, 0.8229, 0.2773, 0.813, 0.2681, 0.8229, 0.1447, 0.813, 0.2773, 0.813, 0.2681, 0.8229, 0.1531, 0.8229, 0.1447, 0.813, 0.1531, 0.8229, 0.1484, 0.8605, 0.1447, 0.813, 0.4011, 0.7906, 0.2775, 0.7906, 0.3955, 0.768, 0.2775, 0.7906, 0.2979, 0.768, 0.3955, 0.768, 0.2775, 0.7906, 0.1445, 0.7906, 0.2979, 0.768, 0.1445, 0.7906, 0.1241, 0.768, 0.2979, 0.768, 0.1445, 0.7906, 0.02655, 0.768, 0.1241, 0.768, 0.02655, 0.768, 0.05017, 0.6998, 0.1241, 0.768, 0.02655, 0.768, 0.01697, 0.6987, 0.05017, 0.6998, 0.4164, 0.768, 0.3955, 0.768, 0.4052, 0.6987, 0.3955, 0.768, 0.3719, 0.7017, 0.4052, 0.6987, 0.3955, 0.768, 0.2979, 0.768, 0.3719, 0.7017, 0.2979, 0.768, 0.2932, 0.7007, 0.3719, 0.7017, 0.2979, 0.768, 0.1241, 0.768, 0.2932, 0.7007, 0.1241, 0.768, 0.129, 0.7007, 0.2932, 0.7007, 0.1241, 0.768, 0.05017, 0.6998, 0.129, 0.7007, 0.4434, 0.6697, 0.5069, 0.7065, 0.4255, 0.7065, 0.5069, 0.7065, 0.5089, 0.7458, 0.4255, 0.7065, 0.5069, 0.7065, 0.7663, 0.7065, 0.5089, 0.7458, 0.7663, 0.7065, 0.7644, 0.7458, 0.5089, 0.7458, 0.7663, 0.7065, 0.8464, 0.7065, 0.7644, 0.7458, 0.8464, 0.7065, 0.8448, 0.7457, 0.7644, 0.7458, 0.7897, 0.9651, 0.7899, 0.9734, 0.8602, 0.9734, 0.7899, 0.9734, 0.8602, 0.957, 0.8602, 0.9734, 0.7899, 0.9734, 0.7899, 0.957, 0.8602, 0.957, 0.7899, 0.957, 0.8599, 0.9651, 0.8602, 0.957, 0.7899, 0.957, 0.7897, 0.9651, 0.8599, 0.9651, 0.7897, 0.9651, 0.8602, 0.9734, 0.8599, 0.9651, 0.272, 0.4161, 0.2809, 0.3805, 0.2809, 0.3912, 0.2809, 0.3805, 0.2988, 0.3821, 0.2809, 0.3912, 0.2809, 0.3805, 0.2996, 0.3735, 0.2988, 0.3821, 0.2996, 0.3735, 0.3347, 0.3821, 0.2988, 0.3821, 0.2996, 0.3735, 0.3353, 0.3735, 0.3347, 0.3821, 0.3353, 0.3735, 0.3533, 0.3805, 0.3347, 0.3821, 0.9908, 0.006164, 0.9977, 0.03998, 0.6449, 0.006164, 0.9977, 0.03998, 0.6414, 0.03998, 0.6449, 0.006164, 0.9977, 0.03998, 0.9977, 0.08594, 0.6414, 0.03998, 0.9977, 0.08594, 0.6379, 0.08594, 0.6414, 0.03998, 0.9977, 0.08594, 0.8306, 0.09692, 0.6379, 0.08594, 0.8306, 0.09692, 0.6377, 0.08471, 0.6379, 0.08594, 0.3018, 0.3725, 0.334, 0.3725, 0.3018, 0.3725, 0.334, 0.3725, 0.3169, 0.3831, 0.3018, 0.3725, 0.334, 0.3725, 0.3334, 0.3871, 0.3169, 0.3831, 0.3334, 0.3871, 0.3169, 0.3816, 0.3169, 0.3831, 0.3334, 0.3871, 0.3347, 0.3894, 0.3169, 0.3816, 0.2979, 0.3894, 0.2997, 0.3871, 0.316, 0.3816, 0.2997, 0.3871, 0.316, 0.3831, 0.316, 0.3816, 0.2997, 0.3871, 0.3004, 0.3725, 0.316, 0.3831, 0.3004, 0.3725, 0.3319, 0.3725, 0.316, 0.3831, 0.3004, 0.3725, 0.3319, 0.3725, 0.3319, 0.3725, 0.9929, 0.4262, 0.9729, 0.4602, 0.9963, 0.4404, 0.9729, 0.4602, 0.9835, 0.4609, 0.9963, 0.4404, 0.9729, 0.4602, 0.9467, 0.4587, 0.9835, 0.4609, 0.9467, 0.4587, 0.932, 0.4578, 0.9835, 0.4609, 0.9467, 0.4587, 0.9192, 0.437, 0.932, 0.4578, 0.9192, 0.437, 0.9467, 0.4587, 0.9249, 0.4208, 0.9467, 0.4587, 0.9449, 0.4223, 0.9249, 0.4208, 0.9467, 0.4587, 0.9729, 0.4602, 0.9449, 0.4223, 0.9729, 0.4602, 0.9739, 0.4247, 0.9449, 0.4223, 0.9729, 0.4602, 0.9929, 0.4262, 0.9739, 0.4247, 0.9929, 0.634, 0.9729, 0.6003, 0.9739, 0.6355, 0.9729, 0.6003, 0.9449, 0.6373, 0.9739, 0.6355, 0.9729, 0.6003, 0.9467, 0.6017, 0.9449, 0.6373, 0.9467, 0.6017, 0.9249, 0.6389, 0.9449, 0.6373, 0.9467, 0.6017, 0.9192, 0.6234, 0.9249, 0.6389, 0.7615, 0.4781, 0.8127, 0.5823, 0.8127, 0.4781, 0.8127, 0.5823, 0.8246, 0.6234, 0.8127, 0.4781, 0.8127, 0.5823, 0.7984, 0.5823, 0.8246, 0.6234, 0.7984, 0.5823, 0.8189, 0.6389, 0.8246, 0.6234, 0.7984, 0.5823, 0.8023, 0.6386, 0.8189, 0.6389, 0.7533, 0.4254, 0.7728, 0.4781, 0.7668, 0.4238, 0.7728, 0.4781, 0.7847, 0.4217, 0.7668, 0.4238, 0.7728, 0.4781, 0.7984, 0.4781, 0.7847, 0.4217, 0.7984, 0.4781, 0.8023, 0.421, 0.7847, 0.4217, 0.7984, 0.4781, 0.8189, 0.4208, 0.8023, 0.421, 0.2981, 0.3735, 0.3344, 0.3735, 0.2974, 0.3821, 0.3344, 0.3735, 0.3337, 0.3821, 0.2974, 0.3821, 0.3344, 0.3735, 0.3519, 0.3805, 0.3337, 0.3821, 0.3519, 0.3805, 0.3516, 0.3912, 0.3337, 0.3821, 0.3519, 0.3805, 0.363, 0.4161, 0.3516, 0.3912, 0.5001, 0.9915, 0.4998, 0.9905, 0.501, 0.8769, 0.4998, 0.9905, 0.4976, 0.8776, 0.501, 0.8769, 0.4998, 0.9905, 0.4843, 0.9905, 0.4976, 0.8776, 0.4843, 0.9905, 0.4869, 0.8776, 0.4976, 0.8776, 0.4843, 0.9905, 0.4832, 0.8769, 0.4869, 0.8776, 0.82, 0.3506, 0.8072, 0.4146, 0.781, 0.3506, 0.8072, 0.4146, 0.6176, 0.3506, 0.781, 0.3506, 0.8072, 0.4146, 0.5912, 0.4146, 0.6176, 0.3506, 0.5912, 0.4146, 0.5782, 0.3506, 0.6176, 0.3506, 0.2816, 0.4153, 0.273, 0.4999, 0.2994, 0.3725, 0.273, 0.4999, 0.334, 0.3725, 0.2994, 0.3725, 0.273, 0.4999, 0.3617, 0.4999, 0.334, 0.3725, 0.3617, 0.4999, 0.3513, 0.4153, 0.334, 0.3725, 0.2777, 0.38, 0.294, 0.374, 0.2693, 0.4988, 0.294, 0.374, 0.3596, 0.4988, 0.2693, 0.4988, 0.294, 0.374, 0.3344, 0.374, 0.3596, 0.4988, 0.3344, 0.374, 0.3508, 0.38, 0.3596, 0.4988, 0.6361, 0.6402, 0.6361, 0.5038, 0.7203, 0.6402, 0.6361, 0.5038, 0.7203, 0.5038, 0.7203, 0.6402, 0.6361, 0.5038, 0.6374, 0.4307, 0.7203, 0.5038, 0.6374, 0.4307, 0.7197, 0.4307, 0.7203, 0.5038, 0.9631, 0.1952, 0.8638, 0.1844, 0.8516, 0.1974, 0.9631, 0.1952, 0.8506, 0.1594, 0.8638, 0.1844, 0.9631, 0.1952, 0.8495, 0.1051, 0.8506, 0.1594, 0.9631, 0.1952, 0.9942, 0.1289, 0.8495, 0.1051, 0.9631, 0.1952, 0.9923, 0.1962, 0.9942, 0.1289, 0.9631, 0.1952, 0.9942, 0.1289, 0.9923, 0.1962, 0.9631, 0.1952, 0.8495, 0.1051, 0.9942, 0.1289, 0.9631, 0.1952, 0.8506, 0.1594, 0.8495, 0.1051, 0.9631, 0.1952, 0.8638, 0.1844, 0.8506, 0.1594, 0.9631, 0.1952, 0.8516, 0.1974, 0.8638, 0.1844, 0.8285, 0.6697, 0.4434, 0.6697, 0.8267, 0.6592, 0.8285, 0.6697, 0.5069, 0.7065, 0.4434, 0.6697, 0.8285, 0.6697, 0.7663, 0.7065, 0.5069, 0.7065, 0.8285, 0.6697, 0.8464, 0.7065, 0.7663, 0.7065, 0.4667, 0.9243, 0.4261, 0.991, 0.4639, 0.9836, 0.4667, 0.9243, 0.3861, 0.9243, 0.4261, 0.991, 0.4667, 0.9243, 0.3887, 0.9109, 0.3861, 0.9243, 0.4667, 0.9243, 0.4641, 0.9109, 0.3887, 0.9109, 0.6145, 0.02124, 0.603, 0.01886, 0.5923, 0.08038, 0.6195, 0.08038, 0.6145, 0.02124, 0.5923, 0.08038, 0.03748, 0.08038, 0.02613, 0.02686, 0.0105, 0.0387, 0.2056, 0.008543, 0.232, 0.08032, 0.3995, 0.08032, 0.3995, 0.08032, 0.4393, 0.08038, 0.4261, 0.008543, 0.232, 0.08032, 0.2056, 0.008543, 0.1923, 0.08038, 0.03748, 0.08038, 0.0105, 0.0387, 0.004578, 0.08038, 0.4434, 0.6697, 0.4453, 0.6592, 0.8267, 0.6592, 0.02655, 0.768, 0.005617, 0.768, 0.01697, 0.6987, 0.4297, 0.3506, 0.4185, 0.4044, 0.4111, 0.4025, 0.4297, 0.3506, 0.4111, 0.4025, 0.4062, 0.3506, 0.9953, 0.3874, 0.9771, 0.3976, 0.9626, 0.3506, 0.9979, 0.3506, 0.9953, 0.3874, 0.9626, 0.3506, 0.3955, 0.768, 0.4164, 0.768, 0.4011, 0.7906, 0.7948, 0.9631, 0.7952, 0.958, 0.7952, 0.9726, 0.7952, 0.9726, 0.7952, 0.958, 0.7952, 0.9677, 0.7952, 0.9627, 0.7952, 0.9677, 0.7952, 0.958, 0.7952, 0.9726, 0.7952, 0.9677, 0.7952, 0.9627, 0.8599, 0.9663, 0.7897, 0.9663, 0.7897, 0.9551, 0.9963, 0.3105, 0.9979, 0.3506, 0.9626, 0.3506, 0.3004, 0.3725, 0.3004, 0.3725, 0.3319, 0.3725, 0.3018, 0.3725, 0.334, 0.3725, 0.334, 0.3725, 0.272, 0.4999, 0.3617, 0.4999, 0.2982, 0.3725, 0.2982, 0.3725, 0.2803, 0.4153, 0.272, 0.4999, 0.3331, 0.3725, 0.2982, 0.3725, 0.3617, 0.4999, 0.3617, 0.4999, 0.35, 0.4153, 0.3331, 0.3725, 0.2997, 0.3871, 0.2979, 0.3894, 0.2932, 0.3782, 0.3614, 0.498, 0.2714, 0.498, 0.3602, 0.3744, 0.2714, 0.498, 0.2715, 0.3744, 0.3602, 0.3744, 0.3389, 0.3782, 0.3332, 0.3894, 0.3312, 0.3871, 0.9192, 0.6234, 0.9467, 0.6017, 0.932, 0.6027, 0.9467, 0.6017, 0.9729, 0.6003, 0.9835, 0.5995, 0.9835, 0.5995, 0.932, 0.6027, 0.9467, 0.6017, 0.8246, 0.437, 0.8189, 0.4208, 0.7984, 0.4781, 0.7728, 0.5823, 0.7486, 0.6201, 0.7533, 0.6349, 0.7728, 0.5823, 0.7533, 0.6349, 0.7668, 0.6359, 0.8127, 0.5823, 0.7615, 0.4781, 0.7615, 0.5823, 0.7984, 0.5823, 0.8127, 0.5823, 0.7615, 0.5823, 0.3389, 0.3782, 0.3319, 0.3725, 0.3312, 0.3859, 0.2932, 0.3782, 0.2997, 0.3859, 0.3004, 0.3725, 0.3004, 0.3725, 0.2997, 0.3859, 0.3319, 0.3725, 0.2997, 0.3859, 0.316, 0.3824, 0.3319, 0.3725, 0.2773, 0.813, 0.1447, 0.813, 0.2775, 0.7906, 0.3347, 0.373, 0.351, 0.379, 0.3597, 0.4977, 0.1445, 0.7906, 0.2775, 0.7906, 0.1447, 0.813, 0.2974, 0.3821, 0.2798, 0.3912, 0.2795, 0.3805, 0.7296, 0.4917, 0.7296, 0.5688, 0.7356, 0.6059, 0.4293, 0.7457, 0.4255, 0.7065, 0.5089, 0.7458, 0.3347, 0.373, 0.2693, 0.4977, 0.2943, 0.373, 0.2693, 0.4977, 0.3347, 0.373, 0.3597, 0.4977, 0.2693, 0.4977, 0.2779, 0.379, 0.2943, 0.373, 0.3641, 0.3978, 0.363, 0.4161, 0.3519, 0.3805, 0.2974, 0.3821, 0.2795, 0.3805, 0.2981, 0.3735, 0.2795, 0.3805, 0.2798, 0.3912, 0.2711, 0.3978, 0.2798, 0.3912, 0.2715, 0.4161, 0.2711, 0.3978, 0.2723, 0.3744, 0.3614, 0.498, 0.2719, 0.498, 0.2723, 0.3744, 0.3614, 0.3744, 0.3614, 0.498, 0.3389, 0.3782, 0.3347, 0.3894, 0.3334, 0.3871, 0.2728, 0.8605, 0.1484, 0.8605, 0.2681, 0.8229, 0.1531, 0.8229, 0.2681, 0.8229, 0.1484, 0.8605, 0.301, 0.3871, 0.3001, 0.3894, 0.2943, 0.3782, 0.301, 0.3859, 0.3018, 0.3725, 0.2943, 0.3782, 0.334, 0.3725, 0.3334, 0.3859, 0.3389, 0.3782, 0.3018, 0.3725, 0.3334, 0.3859, 0.334, 0.3725, 0.3018, 0.3725, 0.3169, 0.3824, 0.3334, 0.3859, 0.9963, 0.6201, 0.9963, 0.4404, 0.9835, 0.4609, 0.7486, 0.4402, 0.7615, 0.5823, 0.7615, 0.4781, 0.3533, 0.3805, 0.3527, 0.3912, 0.3347, 0.3821, 0.2809, 0.3805, 0.272, 0.4161, 0.272, 0.3978, 0.3641, 0.3978, 0.3527, 0.3912, 0.3533, 0.3805, 0.3641, 0.3978, 0.363, 0.4161, 0.3527, 0.3912, 0.6355, 0.4329, 0.7173, 0.4311, 0.6382, 0.4311, 0.4261, 0.991, 0.3861, 0.9243, 0.3887, 0.9836, 0.3995, 0.08032, 0.4261, 0.008543, 0.2056, 0.008543, 0.9768, 0.1637, 0.9947, 0.1664, 0.974, 0.1791, 0.9947, 0.1664, 0.9768, 0.1637, 0.974, 0.1791, 0.7196, 0.4329, 0.7173, 0.4311, 0.6355, 0.4329, 0.9977, 0.08594, 0.9977, 0.08471, 0.8306, 0.09692, 0.7356, 0.4547, 0.7296, 0.4917, 0.7356, 0.6059, 0.9923, 0.1962, 0.9648, 0.1959, 0.965, 0.1074, 0.965, 0.1074, 0.9965, 0.1083, 0.9923, 0.1962, 0.021, 0.7906, 0.005617, 0.768, 0.02655, 0.768, 0.9923, 0.1962, 0.9965, 0.1083, 0.965, 0.1074, 0.02655, 0.768, 0.1445, 0.7906, 0.021, 0.7906, 0.7356, 0.6059, 0.7437, 0.6214, 0.7356, 0.4547, 0.965, 0.1074, 0.9648, 0.1959, 0.9923, 0.1962, 0.03748, 0.08038, 0.004578, 0.08038, 0.005617, 0.1248, 0.965, 0.1074, 0.963, 0.1969, 0.9918, 0.1967, 0.965, 0.1074, 0.9918, 0.1967, 0.9926, 0.109, 0.7728, 0.5823, 0.7668, 0.6359, 0.7847, 0.638, 0.965, 0.1074, 0.9918, 0.1967, 0.963, 0.1969, 0.9926, 0.109, 0.9918, 0.1967, 0.965, 0.1074, 0.4843, 0.9905, 0.4839, 0.9915, 0.4832, 0.8769, 0.4839, 0.9915, 0.4828, 0.879, 0.4832, 0.8769, 0.5001, 0.9915, 0.501, 0.8769, 0.5013, 0.879, 0.2279, 0.3557, 0.2178, 0.3376, 0.2146, 0.3376, 0.7767, 0.9265, 0.6856, 0.9952, 0.7767, 0.9904, 0.6856, 0.9952, 0.7691, 0.9952, 0.7767, 0.9904, 0.7767, 0.9904, 0.7767, 0.9265, 0.6856, 0.9952, 0.7767, 0.9904, 0.6856, 0.9952, 0.7691, 0.9952, 0.7767, 0.9952, 0.7767, 0.9265, 0.6859, 0.9267, 0.6859, 0.9267, 0.6856, 0.9952, 0.7767, 0.9952, 0.7767, 0.9952, 0.7767, 0.9265, 0.6859, 0.9267, 0.6856, 0.9952, 0.6859, 0.9267, 0.7767, 0.9265, 0.8059, 0.8766, 0.9969, 0.93, 0.9969, 0.8766, 0.8059, 0.8766, 0.9969, 0.93, 0.9969, 0.8766, 0.8059, 0.8766, 0.9969, 0.93, 0.9969, 0.8766, 0.8059, 0.8766, 0.9969, 0.93, 0.9969, 0.8766, 0.8059, 0.8766, 0.8059, 0.93, 0.9969, 0.93, 0.8059, 0.8766, 0.8059, 0.93, 0.9969, 0.93, 0.8059, 0.8766, 0.8059, 0.93, 0.9969, 0.93, 0.8059, 0.8766, 0.8059, 0.93, 0.9969, 0.93, 0.8059, 0.8766, 0.9969, 0.93, 0.9969, 0.8766, 0.8059, 0.8766, 0.9969, 0.93, 0.9969, 0.8766, 0.8059, 0.8766, 0.9969, 0.93, 0.9969, 0.8766, 0.8059, 0.8766, 0.9969, 0.93, 0.9969, 0.8766, 0.8059, 0.8766, 0.8059, 0.93, 0.9969, 0.93, 0.8059, 0.8766, 0.8059, 0.93, 0.9969, 0.93, 0.8059, 0.8766, 0.8059, 0.93, 0.9969, 0.93, 0.8059, 0.8766, 0.8059, 0.93, 0.9969, 0.93, 0.8059, 0.8766, 0.9969, 0.93, 0.9969, 0.8766, 0.8059, 0.8766, 0.9969, 0.93, 0.9969, 0.8766, 0.8059, 0.8766, 0.9969, 0.93, 0.9969, 0.8766, 0.8059, 0.8766, 0.9969, 0.93, 0.9969, 0.8766, 0.8059, 0.8766, 0.8059, 0.93, 0.9969, 0.93, 0.8059, 0.8766, 0.8059, 0.93, 0.9969, 0.93, 0.8059, 0.8766, 0.8059, 0.93, 0.9969, 0.93, 0.8059, 0.8766, 0.8059, 0.93, 0.9969, 0.93, 0.8059, 0.8766, 0.9969, 0.93, 0.9969, 0.8766, 0.8059, 0.8766, 0.9969, 0.93, 0.9969, 0.8766, 0.8059, 0.8766, 0.9969, 0.93, 0.9969, 0.8766, 0.8059, 0.8766, 0.9969, 0.93, 0.9969, 0.8766, 0.8059, 0.8766, 0.8059, 0.93, 0.9969, 0.93, 0.8059, 0.8766, 0.8059, 0.93, 0.9969, 0.93, 0.8059, 0.8766, 0.8059, 0.93, 0.9969, 0.93, 0.8059, 0.8766, 0.8059, 0.93, 0.9969, 0.93, 0.7767, 0.9265, 0.6856, 0.9952, 0.7767, 0.9265, 0.7767, 0.9265, 0.6856, 0.9952, 0.7767, 0.9265, 0.7767, 0.9265, 0.6856, 0.9952, 0.7767, 0.9265, 0.7767, 0.9265, 0.7767, 0.9265, 0.6856, 0.9952, 0.6859, 0.9267, 0.7767, 0.9952, 0.6856, 0.9952, 0.7767, 0.9265, 0.6859, 0.9267, 0.6856, 0.9952, 0.7767, 0.9952, 0.6859, 0.9267, 0.7767, 0.9265, 0.7767, 0.9265, 0.7767, 0.9952, 0.6859, 0.9267, 0.7767, 0.9952, 0.7767, 0.9265, 0.7767, 0.9952, 0.7767, 0.9952, 0.7767, 0.9265, 0.7767, 0.9265, 0.7767, 0.9265, 0.7767, 0.9952, 0.7767, 0.9265, 0.7767, 0.9952, 0.7767, 0.9265, 0.7767, 0.9952, 0.05518, 0.3167, 0.03748, 0.3149, 0.04297, 0.3135, 0.03748, 0.3149, 0.03296, 0.3135, 0.04297, 0.3135, 0.03748, 0.3149, 0.04968, 0.3181, 0.03296, 0.3135, 0.04968, 0.3181, 0.04431, 0.3167, 0.03296, 0.3135, 0.04968, 0.3181, 0.05322, 0.3274, 0.04431, 0.3167, 0.05322, 0.3274, 0.04773, 0.3271, 0.04431, 0.3167, 0.05322, 0.3274, 0.06568, 0.3383, 0.04773, 0.3271, 0.06568, 0.3383, 0.0611, 0.34, 0.04773, 0.3271, 0.06568, 0.3383, 0.1404, 0.3383, 0.0611, 0.34, 0.1404, 0.3383, 0.1451, 0.34, 0.0611, 0.34, 0.1404, 0.3383, 0.1529, 0.3274, 0.1451, 0.34, 0.1529, 0.3274, 0.1583, 0.3271, 0.1451, 0.34, 0.1529, 0.3274, 0.1564, 0.3181, 0.1583, 0.3271, 0.1564, 0.3181, 0.1619, 0.3167, 0.1583, 0.3271, 0.1564, 0.3181, 0.1685, 0.3149, 0.1619, 0.3167, 0.1685, 0.3149, 0.1739, 0.3135, 0.1619, 0.3167, 0.1685, 0.3149, 0.1631, 0.3135, 0.1739, 0.3135, 0.1631, 0.3135, 0.1685, 0.3126, 0.1739, 0.3135, 0.1631, 0.3135, 0.1509, 0.3167, 0.1685, 0.3126, 0.1509, 0.3167, 0.1564, 0.3154, 0.1685, 0.3126, 0.1509, 0.3167, 0.1475, 0.3271, 0.1564, 0.3154, 0.1475, 0.3271, 0.1529, 0.3267, 0.1564, 0.3154, 0.1475, 0.3271, 0.1358, 0.3375, 0.1529, 0.3267, 0.1358, 0.3375, 0.1404, 0.3392, 0.1529, 0.3267, 0.1358, 0.3375, 0.07019, 0.3375, 0.1404, 0.3392, 0.07019, 0.3375, 0.06568, 0.3392, 0.1404, 0.3392, 0.07019, 0.3375, 0.05859, 0.3271, 0.06568, 0.3392, 0.05859, 0.3271, 0.05322, 0.3267, 0.06568, 0.3392, 0.05859, 0.3271, 0.05518, 0.3167, 0.05322, 0.3267, 0.05518, 0.3167, 0.04968, 0.3154, 0.05322, 0.3267, 0.05518, 0.3167, 0.04297, 0.3135, 0.04968, 0.3154, 0.04297, 0.3135, 0.03748, 0.3126, 0.04968, 0.3154, 0.04297, 0.3135, 0.03296, 0.3135, 0.03748, 0.3126, 0.03296, 0.3135, 0.04431, 0.3167, 0.03748, 0.3126, 0.9626, 0.3506, 0.9277, 0.3152, 0.9963, 0.3105, 0.9277, 0.3152, 0.9867, 0.2745, 0.9963, 0.3105, 0.9277, 0.3152, 0.9313, 0.2749, 0.9867, 0.2745, 0.9313, 0.2749, 0.9835, 0.244, 0.9867, 0.2745, 0.9313, 0.2749, 0.856, 0.2749, 0.9835, 0.244, 0.856, 0.2749, 0.8443, 0.244, 0.9835, 0.244, 0.856, 0.2749, 0.7839, 0.2755, 0.8443, 0.244, 0.7839, 0.2755, 0.6516, 0.244, 0.8443, 0.244, 0.7839, 0.2755, 0.613, 0.2755, 0.6516, 0.244, 0.613, 0.2755, 0.5098, 0.2458, 0.6516, 0.244, 0.613, 0.2755, 0.5098, 0.2749, 0.5098, 0.2458, 0.5098, 0.2749, 0.4268, 0.2827, 0.5098, 0.2458, 0.5098, 0.2749, 0.4602, 0.3132, 0.4268, 0.2827, 0.4602, 0.3132, 0.4115, 0.3159, 0.4268, 0.2827, 0.4602, 0.3132, 0.4297, 0.3506, 0.4115, 0.3159, 0.4297, 0.3506, 0.41, 0.3329, 0.4115, 0.3159, 0.4297, 0.3506, 0.4062, 0.3506, 0.41, 0.3329, 0.6195, 0.08038, 0.5923, 0.08038, 0.6157, 0.1, 0.5923, 0.08038, 0.614, 0.1193, 0.6157, 0.1, 0.5923, 0.08038, 0.5604, 0.1224, 0.614, 0.1193, 0.5604, 0.1224, 0.5985, 0.1683, 0.614, 0.1193, 0.5604, 0.1224, 0.5095, 0.1663, 0.5985, 0.1683, 0.5095, 0.1663, 0.5095, 0.2013, 0.5985, 0.1683, 0.5095, 0.1663, 0.4037, 0.1661, 0.5095, 0.2013, 0.4037, 0.1661, 0.365, 0.2013, 0.5095, 0.2013, 0.4037, 0.1661, 0.2292, 0.1663, 0.365, 0.2013, 0.2292, 0.1663, 0.1669, 0.2013, 0.365, 0.2013, 0.2292, 0.1663, 0.1552, 0.1663, 0.1669, 0.2013, 0.1552, 0.1663, 0.02515, 0.2013, 0.1669, 0.2013, 0.1552, 0.1663, 0.07782, 0.1663, 0.02515, 0.2013, 0.07782, 0.1663, 0.02124, 0.1667, 0.02515, 0.2013, 0.07782, 0.1663, 0.07788, 0.1225, 0.02124, 0.1667, 0.07788, 0.1225, 0.005617, 0.1248, 0.02124, 0.1667, 0.07788, 0.1225, 0.03748, 0.08038, 0.005617, 0.1248, 0.9661, 0.2172, 0.8257, 0.2213, 0.8311, 0.2206, 0.8257, 0.2213, 0.7977, 0.122, 0.8311, 0.2206, 0.8257, 0.2213, 0.7951, 0.122, 0.7977, 0.122, 0.7951, 0.122, 0.7853, 0.1058, 0.7977, 0.122, 0.7951, 0.122, 0.7722, 0.1307, 0.7853, 0.1058, 0.7722, 0.1307, 0.6588, 0.1235, 0.7853, 0.1058, 0.7722, 0.1307, 0.6744, 0.132, 0.6588, 0.1235, 0.6744, 0.132, 0.5772, 0.2311, 0.6588, 0.1235, 0.6744, 0.132, 0.6033, 0.2222, 0.5772, 0.2311, 0.6033, 0.2222, 0.6516, 0.244, 0.5772, 0.2311, 0.6033, 0.2222, 0.7863, 0.2231, 0.6516, 0.244, 0.7863, 0.2231, 0.8443, 0.244, 0.6516, 0.244, 0.7863, 0.2231, 0.8257, 0.2213, 0.8443, 0.244, 0.8257, 0.2213, 0.9835, 0.244, 0.8443, 0.244, 0.8257, 0.2213, 0.9661, 0.2172, 0.9835, 0.244, 0.1685, 0.3149, 0.1564, 0.3181, 0.1631, 0.3135, 0.1564, 0.3181, 0.1509, 0.3167, 0.1631, 0.3135, 0.1564, 0.3181, 0.1529, 0.3274, 0.1509, 0.3167, 0.1529, 0.3274, 0.1475, 0.3271, 0.1509, 0.3167, 0.1529, 0.3274, 0.1404, 0.3383, 0.1475, 0.3271, 0.1404, 0.3383, 0.1358, 0.3375, 0.1475, 0.3271, 0.1404, 0.3383, 0.06568, 0.3383, 0.1358, 0.3375, 0.06568, 0.3383, 0.07019, 0.3375, 0.1358, 0.3375, 0.06568, 0.3383, 0.05322, 0.3274, 0.07019, 0.3375, 0.05322, 0.3274, 0.05859, 0.3271, 0.07019, 0.3375, 0.05322, 0.3274, 0.04968, 0.3181, 0.05859, 0.3271, 0.04968, 0.3181, 0.05518, 0.3167, 0.05859, 0.3271, 0.04968, 0.3181, 0.03748, 0.3149, 0.05518, 0.3167, 0.1685, 0.3126, 0.1564, 0.3154, 0.1739, 0.3135, 0.1564, 0.3154, 0.1619, 0.3167, 0.1739, 0.3135, 0.1564, 0.3154, 0.1529, 0.3267, 0.1619, 0.3167, 0.1529, 0.3267, 0.1583, 0.3271, 0.1619, 0.3167, 0.1529, 0.3267, 0.1404, 0.3392, 0.1583, 0.3271, 0.1404, 0.3392, 0.1451, 0.34, 0.1583, 0.3271, 0.1404, 0.3392, 0.06568, 0.3392, 0.1451, 0.34, 0.06568, 0.3392, 0.0611, 0.34, 0.1451, 0.34, 0.06568, 0.3392, 0.05322, 0.3267, 0.0611, 0.34, 0.05322, 0.3267, 0.04773, 0.3271, 0.0611, 0.34, 0.05322, 0.3267, 0.04968, 0.3154, 0.04773, 0.3271, 0.04968, 0.3154, 0.04431, 0.3167, 0.04773, 0.3271, 0.04968, 0.3154, 0.03748, 0.3126, 0.04431, 0.3167, 0.04218, 0.2309, 0.1877, 0.2267, 0.02515, 0.2013, 0.1877, 0.2267, 0.1669, 0.2013, 0.02515, 0.2013, 0.1877, 0.2267, 0.2295, 0.2262, 0.1669, 0.2013, 0.2295, 0.2262, 0.365, 0.2013, 0.1669, 0.2013, 0.2295, 0.2262, 0.4143, 0.2293, 0.365, 0.2013, 0.4143, 0.2293, 0.4444, 0.2246, 0.365, 0.2013, 0.4143, 0.2293, 0.3417, 0.3269, 0.4444, 0.2246, 0.3417, 0.3269, 0.3572, 0.3359, 0.4444, 0.2246, 0.3417, 0.3269, 0.2408, 0.3284, 0.3572, 0.3359, 0.2408, 0.3284, 0.2279, 0.3557, 0.3572, 0.3359, 0.2408, 0.3284, 0.2178, 0.3376, 0.2279, 0.3557, 0.613, 0.5051, 0.5418, 0.614, 0.6138, 0.421, 0.5418, 0.614, 0.4981, 0.5151, 0.6138, 0.421, 0.5418, 0.614, 0.4551, 0.614, 0.4981, 0.5151, 0.4551, 0.614, 0.3831, 0.421, 0.4981, 0.5151, 0.4551, 0.614, 0.3839, 0.5051, 0.3831, 0.421, 0.3839, 0.5051, 0.3793, 0.4991, 0.3831, 0.421, 0.3839, 0.5051, 0.39, 0.5693, 0.3793, 0.4991, 0.39, 0.5693, 0.3765, 0.6057, 0.3793, 0.4991, 0.39, 0.5693, 0.3882, 0.6235, 0.3765, 0.6057, 0.1923, 0.08038, 0.232, 0.1085, 0.232, 0.08032, 0.232, 0.1085, 0.3995, 0.08032, 0.232, 0.08032, 0.232, 0.1085, 0.3992, 0.1085, 0.3995, 0.08032, 0.3992, 0.1085, 0.4393, 0.08038, 0.3995, 0.08032, 0.3992, 0.1085, 0.4037, 0.1661, 0.4393, 0.08038, 0.4037, 0.1661, 0.4782, 0.1224, 0.4393, 0.08038, 0.4037, 0.1661, 0.5095, 0.1663, 0.4782, 0.1224, 0.5095, 0.1663, 0.5189, 0.1224, 0.4782, 0.1224, 0.5095, 0.1663, 0.5604, 0.1224, 0.5189, 0.1224, 0.4602, 0.3132, 0.5098, 0.2749, 0.5007, 0.3132, 0.5098, 0.2749, 0.541, 0.3132, 0.5007, 0.3132, 0.5098, 0.2749, 0.613, 0.2755, 0.541, 0.3132, 0.613, 0.2755, 0.5782, 0.3506, 0.541, 0.3132, 0.613, 0.2755, 0.6177, 0.3249, 0.5782, 0.3506, 0.6177, 0.3249, 0.6176, 0.3506, 0.5782, 0.3506, 0.6177, 0.3249, 0.781, 0.3249, 0.6176, 0.3506, 0.781, 0.3249, 0.781, 0.3506, 0.6176, 0.3506, 0.781, 0.3249, 0.82, 0.3506, 0.781, 0.3506, 0.0401, 0.2789, 0.04059, 0.2712, 0.09424, 0.2705, 0.04059, 0.2712, 0.09265, 0.2625, 0.09424, 0.2705, 0.04059, 0.2712, 0.04297, 0.2626, 0.09265, 0.2625, 0.04297, 0.2626, 0.09424, 0.2705, 0.09265, 0.2625, 0.04297, 0.2626, 0.04236, 0.2712, 0.09424, 0.2705, 0.04236, 0.2712, 0.09577, 0.2784, 0.09424, 0.2705, 0.04236, 0.2712, 0.0401, 0.2789, 0.09577, 0.2784, 0.0401, 0.2789, 0.09424, 0.2705, 0.09577, 0.2784, 0.09577, 0.2784, 0.09424, 0.2705, 0.1639, 0.2716, 0.09424, 0.2705, 0.1633, 0.2641, 0.1639, 0.2716, 0.09424, 0.2705, 0.09265, 0.2625, 0.1633, 0.2641, 0.09265, 0.2625, 0.1639, 0.2716, 0.1633, 0.2641, 0.09265, 0.2625, 0.09424, 0.2705, 0.1639, 0.2716, 0.09424, 0.2705, 0.165, 0.2792, 0.1639, 0.2716, 0.09424, 0.2705, 0.09577, 0.2784, 0.165, 0.2792, 0.09577, 0.2784, 0.1639, 0.2716, 0.165, 0.2792, 0.04059, 0.2712, 0.0401, 0.2789, 0.09424, 0.2705, 0.0401, 0.2789, 0.09577, 0.2784, 0.09424, 0.2705, 0.0401, 0.2789, 0.04236, 0.2712, 0.09577, 0.2784, 0.04236, 0.2712, 0.09424, 0.2705, 0.09577, 0.2784, 0.04236, 0.2712, 0.04297, 0.2626, 0.09424, 0.2705, 0.04297, 0.2626, 0.09265, 0.2625, 0.09424, 0.2705, 0.04297, 0.2626, 0.04059, 0.2712, 0.09265, 0.2625, 0.04059, 0.2712, 0.09424, 0.2705, 0.09265, 0.2625, 0.09424, 0.2705, 0.09577, 0.2784, 0.1639, 0.2716, 0.09577, 0.2784, 0.165, 0.2792, 0.1639, 0.2716, 0.09577, 0.2784, 0.09424, 0.2705, 0.165, 0.2792, 0.09424, 0.2705, 0.1639, 0.2716, 0.165, 0.2792, 0.09424, 0.2705, 0.09265, 0.2625, 0.1639, 0.2716, 0.09265, 0.2625, 0.1633, 0.2641, 0.1639, 0.2716, 0.09265, 0.2625, 0.09424, 0.2705, 0.1633, 0.2641, 0.09424, 0.2705, 0.1639, 0.2716, 0.1633, 0.2641, 0.8448, 0.7457, 0.7636, 0.783, 0.7644, 0.7458, 0.7636, 0.783, 0.5095, 0.783, 0.7644, 0.7458, 0.7636, 0.783, 0.7515, 0.8359, 0.5095, 0.783, 0.7515, 0.8359, 0.522, 0.8367, 0.5095, 0.783, 0.7515, 0.8359, 0.5324, 0.838, 0.522, 0.8367, 0.5324, 0.838, 0.4451, 0.8395, 0.522, 0.8367, 0.5324, 0.838, 0.4631, 0.8385, 0.4451, 0.8395, 0.3839, 0.5051, 0.4551, 0.614, 0.39, 0.5693, 0.4551, 0.614, 0.4554, 0.649, 0.39, 0.5693, 0.4551, 0.614, 0.5418, 0.614, 0.4554, 0.649, 0.5418, 0.614, 0.5414, 0.649, 0.4554, 0.649, 0.5418, 0.614, 0.6068, 0.5693, 0.5414, 0.649, 0.6068, 0.5693, 0.6088, 0.6235, 0.5414, 0.649, 0.6068, 0.5693, 0.6204, 0.6057, 0.6088, 0.6235, 0.7409, 0.838, 0.7515, 0.8359, 0.8333, 0.8395, 0.7515, 0.8359, 0.8387, 0.8132, 0.8333, 0.8395, 0.7515, 0.8359, 0.7636, 0.783, 0.8387, 0.8132, 0.7636, 0.783, 0.8413, 0.7827, 0.8387, 0.8132, 0.7636, 0.783, 0.8448, 0.7457, 0.8413, 0.7827, 0.4164, 0.768, 0.4164, 0.7906, 0.4011, 0.7906, 0.4164, 0.7906, 0.4008, 0.813, 0.4011, 0.7906, 0.4164, 0.7906, 0.4164, 0.813, 0.4008, 0.813, 0.4164, 0.813, 0.3952, 0.8701, 0.4008, 0.813, 0.4164, 0.813, 0.4146, 0.8701, 0.3952, 0.8701, 0.007324, 0.8701, 0.005617, 0.813, 0.02686, 0.8701, 0.005617, 0.813, 0.02136, 0.813, 0.02686, 0.8701, 0.005617, 0.813, 0.00525, 0.7906, 0.02136, 0.813, 0.00525, 0.7906, 0.021, 0.7906, 0.02136, 0.813, 0.00525, 0.7906, 0.005617, 0.768, 0.021, 0.7906, 0.781, 0.3249, 0.7839, 0.2755, 0.82, 0.3506, 0.7839, 0.2755, 0.8653, 0.3127, 0.82, 0.3506, 0.7839, 0.2755, 0.856, 0.2749, 0.8653, 0.3127, 0.856, 0.2749, 0.9277, 0.3152, 0.8653, 0.3127, 0.856, 0.2749, 0.9313, 0.2749, 0.9277, 0.3152, 0.4293, 0.7457, 0.5095, 0.783, 0.4343, 0.7827, 0.5095, 0.783, 0.4395, 0.8132, 0.4343, 0.7827, 0.5095, 0.783, 0.522, 0.8367, 0.4395, 0.8132, 0.522, 0.8367, 0.4451, 0.8395, 0.4395, 0.8132, 0.02686, 0.8701, 0.02136, 0.813, 0.1392, 0.8701, 0.02136, 0.813, 0.1447, 0.813, 0.1392, 0.8701, 0.02136, 0.813, 0.021, 0.7906, 0.1447, 0.813, 0.021, 0.7906, 0.1445, 0.7906, 0.1447, 0.813, 0.3992, 0.1085, 0.232, 0.1085, 0.4037, 0.1661, 0.232, 0.1085, 0.2292, 0.1663, 0.4037, 0.1661, 0.232, 0.1085, 0.1923, 0.08038, 0.2292, 0.1663, 0.1923, 0.08038, 0.1457, 0.1225, 0.2292, 0.1663, 0.1877, 0.2267, 0.2178, 0.3376, 0.2295, 0.2262, 0.1877, 0.2267, 0.2146, 0.3376, 0.2178, 0.3376, 0.1877, 0.2267, 0.1822, 0.2275, 0.2146, 0.3376, 0.1877, 0.2267, 0.04938, 0.2299, 0.1822, 0.2275, 0.1877, 0.2267, 0.04218, 0.2309, 0.04938, 0.2299, 0.863, 0.8142, 0.9249, 0.6472, 0.8585, 0.6638, 0.863, 0.8142, 0.9862, 0.8142, 0.9249, 0.6472, 0.863, 0.8142, 0.9908, 0.8297, 0.9862, 0.8142, 0.863, 0.8142, 0.8585, 0.8295, 0.9908, 0.8297, 0.5324, 0.838, 0.7515, 0.8359, 0.7409, 0.838, 0.8333, 0.8395, 0.8048, 0.8385, 0.7409, 0.838, 0.7644, 0.7458, 0.5095, 0.783, 0.5089, 0.7458, 0.4011, 0.7906, 0.4008, 0.813, 0.2773, 0.813, 0.2775, 0.7906, 0.4011, 0.7906, 0.2773, 0.813, 0.2773, 0.813, 0.4008, 0.813, 0.283, 0.8701, 0.4554, 0.649, 0.3882, 0.6235, 0.39, 0.5693, 0.9597, 0.2186, 0.9661, 0.2172, 0.8311, 0.2206, 0.7722, 0.1307, 0.7951, 0.122, 0.7863, 0.2231, 0.8257, 0.2213, 0.7863, 0.2231, 0.7951, 0.122, 0.2178, 0.3376, 0.2408, 0.3284, 0.2295, 0.2262, 0.613, 0.5051, 0.6068, 0.5693, 0.5418, 0.614, 0.3831, 0.421, 0.4981, 0.4578, 0.4981, 0.5151, 0.9249, 0.6472, 0.9862, 0.8142, 0.9907, 0.6638, 0.5772, 0.2311, 0.6516, 0.244, 0.5098, 0.2458, 0.5095, 0.2013, 0.365, 0.2013, 0.4444, 0.2246, 0.5089, 0.7458, 0.5095, 0.783, 0.4293, 0.7457, 0.3952, 0.8701, 0.283, 0.8701, 0.4008, 0.813, 0.6174, 0.4991, 0.613, 0.5051, 0.6138, 0.421, 0.6174, 0.4991, 0.6204, 0.6057, 0.6068, 0.5693, 0.3793, 0.5115, 0.3793, 0.4692, 0.3793, 0.4991, 0.4981, 0.4578, 0.6138, 0.421, 0.4981, 0.5151, 0.7839, 0.2755, 0.781, 0.3249, 0.613, 0.2755, 0.6177, 0.3249, 0.613, 0.2755, 0.781, 0.3249, 0.1457, 0.1225, 0.07782, 0.1663, 0.1552, 0.1663, 0.07782, 0.1663, 0.1457, 0.1225, 0.07788, 0.1225, 0.1457, 0.1225, 0.1552, 0.1663, 0.2292, 0.1663])
me_body_prm0_material_1.materials.append(mat_material_1)
me_body_prm0_material_1.use_remesh_preserve_volume = False
me_body_prm0_material_1.use_remesh_preserve_attributes = False
me_body_prm0_material_1.use_mirror_vertex_groups = False
me_body_prm0_material_1.update()

# ---- objects
ob_body_prm0_material_1 = bpy.data.objects.new('body.prm0_Material#1', me_body_prm0_material_1)
ob_lamp = bpy.data.objects.new('Lamp', light_spot)
ob_camera = bpy.data.objects.new('Camera', cam_camera)

# ---- transforms, parenting, visibility, modifiers, constraints
ob_body_prm0_material_1.location = (0.0, 0.0, 0.0)
ob_body_prm0_material_1.lock_rotations_4d = False
ob_body_prm0_material_1.empty_display_type = 'ARROWS'
ob_body_prm0_material_1.lineart.crease_threshold = 0.0
ob_lamp.location = (4.076, 1.005, 5.904)
ob_lamp.rotation_euler = (0.6503, 0.05522, 1.866)
ob_lamp.lock_rotations_4d = False
ob_lamp.empty_display_type = 'ARROWS'
ob_lamp.color = (0.0, 0.0, 0.0, 0.0)
ob_lamp.lineart.crease_threshold = 0.0
ob_camera.location = (7.481, -6.508, 5.344)
ob_camera.rotation_euler = (1.109, 0.01082, 0.8149)
ob_camera.lock_rotations_4d = False
ob_camera.empty_display_type = 'ARROWS'
ob_camera.color = (0.0, 0.0, 0.0, 0.0)
ob_camera.display_type = 'WIRE'
ob_camera.lineart.crease_threshold = 0.0

# ---- collection membership
col_collection_1.objects.link(ob_body_prm0_material_1)
col_collection_1.objects.link(ob_lamp)
col_collection_1.objects.link(ob_camera)

# ---- scene / render settings (as saved in the file)
scene.camera = ob_camera
scene.frame_start = 1; scene.frame_end = 250; scene.frame_set(1)
scene.render.engine = 'BLENDER_EEVEE_NEXT'
scene.render.image_settings.file_format = 'JPEG'
scene.render.image_settings.color_mode = 'RGB'
scene.render.image_settings.compression = 90
scene.render.resolution_x = 800
scene.render.resolution_y = 600
scene.render.pixel_aspect_x = 100.0
scene.render.pixel_aspect_y = 100.0
scene.render.fps = 25
scene.render.dither_intensity = 0.0
scene.render.use_compositing = False
scene.render.use_sequencer = False
scene.render.bake_margin = 2
scene.render.bake_bias = 0.0
scene.render.use_stamp_time = False
scene.render.use_stamp_date = False
scene.render.use_stamp_frame = False
scene.render.use_stamp_camera = False
scene.render.use_stamp_scene = False
scene.render.use_stamp_filename = False
scene.render.use_stamp_render_time = False
scene.render.stamp_font_size = 0
scene.cycles.use_denoising = False
scene.cycles.samples = 10
scene.cycles.sampling_pattern = 'TABULATED_SOBOL'
scene.cycles.light_sampling_threshold = 0.0
scene.cycles.use_adaptive_sampling = False
scene.cycles.use_light_tree = False
scene.cycles.blur_glossy = 0.0
scene.cycles.volume_bounces = 1
scene.cycles.pixel_filter_type = 'GAUSSIAN'
scene.cycles.sample_clamp_indirect = 0.0
scene.view_settings.view_transform = 'Raw'
bpy.context.view_layer.update()
